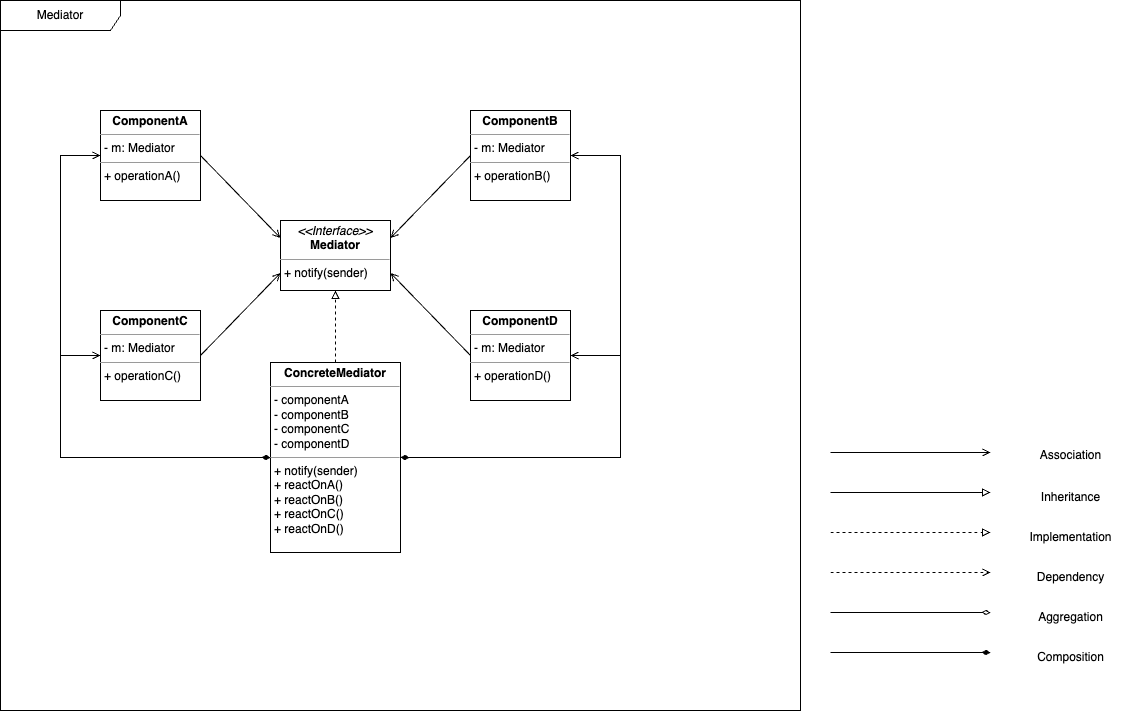

The diagram above was exported from draw.io. Its source (the exported page's mxGraphModel, read from the mxfile embedded in the PNG):
<mxGraphModel dx="703" dy="777" grid="1" gridSize="10" guides="1" tooltips="1" connect="1" arrows="1" fold="1" page="1" pageScale="1" pageWidth="1169" pageHeight="827" background="#ffffff" math="0" shadow="0">
  <root>
    <mxCell id="0" />
    <mxCell id="1" parent="0" />
    <mxCell id="C7NLP2P90zVWdkbIFHVU-33" value="Mediator" style="shape=umlFrame;whiteSpace=wrap;html=1;pointerEvents=0;width=120;height=30;" parent="1" vertex="1">
      <mxGeometry x="40" y="120" width="800" height="710" as="geometry" />
    </mxCell>
    <mxCell id="C7NLP2P90zVWdkbIFHVU-16" style="edgeStyle=orthogonalEdgeStyle;rounded=0;orthogonalLoop=1;jettySize=auto;html=1;exitX=1;exitY=0.5;exitDx=0;exitDy=0;endArrow=block;endFill=0;" parent="1" edge="1">
      <mxGeometry relative="1" as="geometry">
        <mxPoint x="870" y="612" as="sourcePoint" />
        <mxPoint x="1030" y="612" as="targetPoint" />
      </mxGeometry>
    </mxCell>
    <mxCell id="C7NLP2P90zVWdkbIFHVU-22" style="edgeStyle=orthogonalEdgeStyle;rounded=0;orthogonalLoop=1;jettySize=auto;html=1;exitX=1;exitY=0.5;exitDx=0;exitDy=0;dashed=1;endArrow=block;endFill=0;" parent="1" edge="1">
      <mxGeometry relative="1" as="geometry">
        <mxPoint x="870" y="652" as="sourcePoint" />
        <mxPoint x="1030" y="652" as="targetPoint" />
      </mxGeometry>
    </mxCell>
    <mxCell id="C7NLP2P90zVWdkbIFHVU-23" style="edgeStyle=orthogonalEdgeStyle;rounded=0;orthogonalLoop=1;jettySize=auto;html=1;exitX=1;exitY=0.5;exitDx=0;exitDy=0;dashed=1;endArrow=open;endFill=0;" parent="1" edge="1">
      <mxGeometry relative="1" as="geometry">
        <mxPoint x="870" y="692" as="sourcePoint" />
        <mxPoint x="1030" y="692" as="targetPoint" />
      </mxGeometry>
    </mxCell>
    <mxCell id="C7NLP2P90zVWdkbIFHVU-24" style="edgeStyle=orthogonalEdgeStyle;rounded=0;orthogonalLoop=1;jettySize=auto;html=1;exitX=1;exitY=0.5;exitDx=0;exitDy=0;endArrow=diamondThin;endFill=0;" parent="1" edge="1">
      <mxGeometry relative="1" as="geometry">
        <mxPoint x="870" y="732" as="sourcePoint" />
        <mxPoint x="1030" y="732" as="targetPoint" />
      </mxGeometry>
    </mxCell>
    <mxCell id="C7NLP2P90zVWdkbIFHVU-25" style="edgeStyle=orthogonalEdgeStyle;rounded=0;orthogonalLoop=1;jettySize=auto;html=1;exitX=1;exitY=0.5;exitDx=0;exitDy=0;endArrow=open;endFill=0;" parent="1" edge="1">
      <mxGeometry relative="1" as="geometry">
        <mxPoint x="870" y="572" as="sourcePoint" />
        <mxPoint x="1030" y="572" as="targetPoint" />
      </mxGeometry>
    </mxCell>
    <mxCell id="C7NLP2P90zVWdkbIFHVU-26" style="edgeStyle=orthogonalEdgeStyle;rounded=0;orthogonalLoop=1;jettySize=auto;html=1;exitX=1;exitY=0.5;exitDx=0;exitDy=0;endArrow=diamondThin;endFill=1;" parent="1" edge="1">
      <mxGeometry relative="1" as="geometry">
        <mxPoint x="870" y="772" as="sourcePoint" />
        <mxPoint x="1030" y="772" as="targetPoint" />
      </mxGeometry>
    </mxCell>
    <mxCell id="C7NLP2P90zVWdkbIFHVU-27" value="Association" style="text;html=1;align=center;verticalAlign=middle;resizable=0;points=[];autosize=1;strokeColor=none;fillColor=none;" parent="1" vertex="1">
      <mxGeometry x="1070" y="560" width="80" height="30" as="geometry" />
    </mxCell>
    <mxCell id="C7NLP2P90zVWdkbIFHVU-28" value="Inheritance" style="text;html=1;align=center;verticalAlign=middle;resizable=0;points=[];autosize=1;strokeColor=none;fillColor=none;" parent="1" vertex="1">
      <mxGeometry x="1070" y="602" width="80" height="30" as="geometry" />
    </mxCell>
    <mxCell id="C7NLP2P90zVWdkbIFHVU-29" value="Implementation" style="text;html=1;align=center;verticalAlign=middle;resizable=0;points=[];autosize=1;strokeColor=none;fillColor=none;" parent="1" vertex="1">
      <mxGeometry x="1055" y="642" width="110" height="30" as="geometry" />
    </mxCell>
    <mxCell id="C7NLP2P90zVWdkbIFHVU-30" value="Dependency" style="text;html=1;align=center;verticalAlign=middle;resizable=0;points=[];autosize=1;strokeColor=none;fillColor=none;" parent="1" vertex="1">
      <mxGeometry x="1065" y="682" width="90" height="30" as="geometry" />
    </mxCell>
    <mxCell id="C7NLP2P90zVWdkbIFHVU-31" value="Aggregation" style="text;html=1;align=center;verticalAlign=middle;resizable=0;points=[];autosize=1;strokeColor=none;fillColor=none;" parent="1" vertex="1">
      <mxGeometry x="1065" y="722" width="90" height="30" as="geometry" />
    </mxCell>
    <mxCell id="C7NLP2P90zVWdkbIFHVU-32" value="Composition" style="text;html=1;align=center;verticalAlign=middle;resizable=0;points=[];autosize=1;strokeColor=none;fillColor=none;" parent="1" vertex="1">
      <mxGeometry x="1065" y="762" width="90" height="30" as="geometry" />
    </mxCell>
    <mxCell id="QhNn57I25kRUYLazQ5or-1" value="&lt;p style=&quot;margin:0px;margin-top:4px;text-align:center;&quot;&gt;&lt;i&gt;&amp;lt;&amp;lt;Interface&amp;gt;&amp;gt;&lt;/i&gt;&lt;br&gt;&lt;b&gt;Mediator&lt;/b&gt;&lt;/p&gt;&lt;hr size=&quot;1&quot;&gt;&lt;p style=&quot;margin:0px;margin-left:4px;&quot;&gt;&lt;/p&gt;&lt;p style=&quot;margin:0px;margin-left:4px;&quot;&gt;+ notify(sender)&lt;/p&gt;" style="verticalAlign=top;align=left;overflow=fill;fontSize=12;fontFamily=Helvetica;html=1;whiteSpace=wrap;" parent="1" vertex="1">
      <mxGeometry x="320" y="340" width="110" height="70" as="geometry" />
    </mxCell>
    <mxCell id="ri7gf-r3IB7x3LlRBh5b-8" value="&lt;p style=&quot;margin:0px;margin-top:4px;text-align:center;&quot;&gt;&lt;b&gt;ConcreteMediator&lt;/b&gt;&lt;/p&gt;&lt;hr size=&quot;1&quot;&gt;&lt;p style=&quot;margin:0px;margin-left:4px;&quot;&gt;- componentA&lt;/p&gt;&lt;p style=&quot;margin:0px;margin-left:4px;&quot;&gt;- componentB&lt;br&gt;&lt;/p&gt;&lt;p style=&quot;margin:0px;margin-left:4px;&quot;&gt;- componentC&lt;br&gt;&lt;/p&gt;&lt;p style=&quot;margin:0px;margin-left:4px;&quot;&gt;- componentD&lt;/p&gt;&lt;hr size=&quot;1&quot;&gt;&lt;p style=&quot;margin:0px;margin-left:4px;&quot;&gt;&lt;span style=&quot;background-color: initial;&quot;&gt;+ notify(sender)&lt;/span&gt;&lt;/p&gt;&lt;p style=&quot;margin:0px;margin-left:4px;&quot;&gt;&lt;span style=&quot;background-color: initial;&quot;&gt;+ reactOnA()&lt;/span&gt;&lt;/p&gt;&lt;p style=&quot;margin:0px;margin-left:4px;&quot;&gt;+ reactOnB()&lt;span style=&quot;background-color: initial;&quot;&gt;&lt;br&gt;&lt;/span&gt;&lt;/p&gt;&lt;p style=&quot;margin:0px;margin-left:4px;&quot;&gt;+ reactOnC()&lt;br&gt;&lt;/p&gt;&lt;p style=&quot;margin:0px;margin-left:4px;&quot;&gt;+ reactOnD()&lt;br&gt;&lt;/p&gt;" style="verticalAlign=top;align=left;overflow=fill;fontSize=12;fontFamily=Helvetica;html=1;whiteSpace=wrap;" vertex="1" parent="1">
      <mxGeometry x="310" y="482" width="130" height="190" as="geometry" />
    </mxCell>
    <mxCell id="ri7gf-r3IB7x3LlRBh5b-9" value="&lt;p style=&quot;margin:0px;margin-top:4px;text-align:center;&quot;&gt;&lt;b&gt;ComponentA&lt;/b&gt;&lt;/p&gt;&lt;hr size=&quot;1&quot;&gt;&lt;p style=&quot;margin:0px;margin-left:4px;&quot;&gt;- m: Mediator&lt;/p&gt;&lt;hr size=&quot;1&quot;&gt;&lt;p style=&quot;margin:0px;margin-left:4px;&quot;&gt;&lt;span style=&quot;background-color: initial;&quot;&gt;+ operationA()&lt;/span&gt;&lt;br&gt;&lt;/p&gt;" style="verticalAlign=top;align=left;overflow=fill;fontSize=12;fontFamily=Helvetica;html=1;whiteSpace=wrap;" vertex="1" parent="1">
      <mxGeometry x="140" y="230" width="100" height="90" as="geometry" />
    </mxCell>
    <mxCell id="ri7gf-r3IB7x3LlRBh5b-26" value="&lt;p style=&quot;margin:0px;margin-top:4px;text-align:center;&quot;&gt;&lt;b&gt;ComponentB&lt;/b&gt;&lt;/p&gt;&lt;hr size=&quot;1&quot;&gt;&lt;p style=&quot;margin:0px;margin-left:4px;&quot;&gt;- m: Mediator&lt;/p&gt;&lt;hr size=&quot;1&quot;&gt;&lt;p style=&quot;margin:0px;margin-left:4px;&quot;&gt;&lt;span style=&quot;background-color: initial;&quot;&gt;+ operationB()&lt;/span&gt;&lt;br&gt;&lt;/p&gt;" style="verticalAlign=top;align=left;overflow=fill;fontSize=12;fontFamily=Helvetica;html=1;whiteSpace=wrap;" vertex="1" parent="1">
      <mxGeometry x="510" y="230" width="100" height="90" as="geometry" />
    </mxCell>
    <mxCell id="ri7gf-r3IB7x3LlRBh5b-27" value="&lt;p style=&quot;margin:0px;margin-top:4px;text-align:center;&quot;&gt;&lt;b&gt;ComponentC&lt;/b&gt;&lt;/p&gt;&lt;hr size=&quot;1&quot;&gt;&lt;p style=&quot;margin:0px;margin-left:4px;&quot;&gt;- m: Mediator&lt;/p&gt;&lt;hr size=&quot;1&quot;&gt;&lt;p style=&quot;margin:0px;margin-left:4px;&quot;&gt;&lt;span style=&quot;background-color: initial;&quot;&gt;+ operationC()&lt;/span&gt;&lt;br&gt;&lt;/p&gt;" style="verticalAlign=top;align=left;overflow=fill;fontSize=12;fontFamily=Helvetica;html=1;whiteSpace=wrap;" vertex="1" parent="1">
      <mxGeometry x="140" y="430" width="100" height="90" as="geometry" />
    </mxCell>
    <mxCell id="ri7gf-r3IB7x3LlRBh5b-28" value="&lt;p style=&quot;margin:0px;margin-top:4px;text-align:center;&quot;&gt;&lt;b&gt;ComponentD&lt;/b&gt;&lt;/p&gt;&lt;hr size=&quot;1&quot;&gt;&lt;p style=&quot;margin:0px;margin-left:4px;&quot;&gt;- m: Mediator&lt;/p&gt;&lt;hr size=&quot;1&quot;&gt;&lt;p style=&quot;margin:0px;margin-left:4px;&quot;&gt;&lt;span style=&quot;background-color: initial;&quot;&gt;+ operationD()&lt;/span&gt;&lt;br&gt;&lt;/p&gt;" style="verticalAlign=top;align=left;overflow=fill;fontSize=12;fontFamily=Helvetica;html=1;whiteSpace=wrap;" vertex="1" parent="1">
      <mxGeometry x="510" y="430" width="100" height="90" as="geometry" />
    </mxCell>
    <mxCell id="ri7gf-r3IB7x3LlRBh5b-29" style="edgeStyle=orthogonalEdgeStyle;rounded=0;orthogonalLoop=1;jettySize=auto;html=1;exitX=0.5;exitY=0;exitDx=0;exitDy=0;dashed=1;endArrow=block;endFill=0;entryX=0.5;entryY=1;entryDx=0;entryDy=0;" edge="1" parent="1" source="ri7gf-r3IB7x3LlRBh5b-8" target="QhNn57I25kRUYLazQ5or-1">
      <mxGeometry relative="1" as="geometry">
        <mxPoint x="600" y="632" as="sourcePoint" />
        <mxPoint x="760" y="632" as="targetPoint" />
      </mxGeometry>
    </mxCell>
    <mxCell id="ri7gf-r3IB7x3LlRBh5b-30" style="rounded=0;orthogonalLoop=1;jettySize=auto;html=1;exitX=1;exitY=0.5;exitDx=0;exitDy=0;endArrow=open;endFill=0;entryX=0;entryY=0.25;entryDx=0;entryDy=0;" edge="1" parent="1" source="ri7gf-r3IB7x3LlRBh5b-9" target="QhNn57I25kRUYLazQ5or-1">
      <mxGeometry relative="1" as="geometry">
        <mxPoint x="630" y="559" as="sourcePoint" />
        <mxPoint x="790" y="559" as="targetPoint" />
      </mxGeometry>
    </mxCell>
    <mxCell id="ri7gf-r3IB7x3LlRBh5b-31" style="rounded=0;orthogonalLoop=1;jettySize=auto;html=1;exitX=0;exitY=0.5;exitDx=0;exitDy=0;endArrow=open;endFill=0;entryX=1;entryY=0.25;entryDx=0;entryDy=0;" edge="1" parent="1" source="ri7gf-r3IB7x3LlRBh5b-26" target="QhNn57I25kRUYLazQ5or-1">
      <mxGeometry relative="1" as="geometry">
        <mxPoint x="250" y="285" as="sourcePoint" />
        <mxPoint x="330" y="350" as="targetPoint" />
      </mxGeometry>
    </mxCell>
    <mxCell id="ri7gf-r3IB7x3LlRBh5b-32" style="rounded=0;orthogonalLoop=1;jettySize=auto;html=1;exitX=1;exitY=0.5;exitDx=0;exitDy=0;endArrow=open;endFill=0;entryX=0;entryY=0.75;entryDx=0;entryDy=0;" edge="1" parent="1" source="ri7gf-r3IB7x3LlRBh5b-27" target="QhNn57I25kRUYLazQ5or-1">
      <mxGeometry relative="1" as="geometry">
        <mxPoint x="250" y="285" as="sourcePoint" />
        <mxPoint x="330" y="350" as="targetPoint" />
      </mxGeometry>
    </mxCell>
    <mxCell id="ri7gf-r3IB7x3LlRBh5b-33" style="rounded=0;orthogonalLoop=1;jettySize=auto;html=1;exitX=0;exitY=0.5;exitDx=0;exitDy=0;endArrow=open;endFill=0;entryX=1;entryY=0.75;entryDx=0;entryDy=0;" edge="1" parent="1" source="ri7gf-r3IB7x3LlRBh5b-28" target="QhNn57I25kRUYLazQ5or-1">
      <mxGeometry relative="1" as="geometry">
        <mxPoint x="260" y="295" as="sourcePoint" />
        <mxPoint x="340" y="360" as="targetPoint" />
      </mxGeometry>
    </mxCell>
    <mxCell id="ri7gf-r3IB7x3LlRBh5b-34" style="edgeStyle=orthogonalEdgeStyle;rounded=0;orthogonalLoop=1;jettySize=auto;html=1;exitX=0;exitY=0.5;exitDx=0;exitDy=0;endArrow=diamondThin;endFill=1;entryX=0;entryY=0.5;entryDx=0;entryDy=0;startArrow=open;startFill=0;" edge="1" parent="1" source="ri7gf-r3IB7x3LlRBh5b-9" target="ri7gf-r3IB7x3LlRBh5b-8">
      <mxGeometry relative="1" as="geometry">
        <mxPoint x="120" y="580" as="sourcePoint" />
        <mxPoint x="280" y="580" as="targetPoint" />
        <Array as="points">
          <mxPoint x="100" y="275" />
          <mxPoint x="100" y="577" />
        </Array>
      </mxGeometry>
    </mxCell>
    <mxCell id="ri7gf-r3IB7x3LlRBh5b-35" style="edgeStyle=orthogonalEdgeStyle;rounded=0;orthogonalLoop=1;jettySize=auto;html=1;exitX=0;exitY=0.5;exitDx=0;exitDy=0;endArrow=diamondThin;endFill=1;entryX=0;entryY=0.5;entryDx=0;entryDy=0;startArrow=open;startFill=0;" edge="1" parent="1" source="ri7gf-r3IB7x3LlRBh5b-27" target="ri7gf-r3IB7x3LlRBh5b-8">
      <mxGeometry relative="1" as="geometry">
        <mxPoint x="150" y="285" as="sourcePoint" />
        <mxPoint x="320" y="587" as="targetPoint" />
        <Array as="points">
          <mxPoint x="100" y="475" />
          <mxPoint x="100" y="577" />
        </Array>
      </mxGeometry>
    </mxCell>
    <mxCell id="ri7gf-r3IB7x3LlRBh5b-36" style="edgeStyle=orthogonalEdgeStyle;rounded=0;orthogonalLoop=1;jettySize=auto;html=1;exitX=1;exitY=0.5;exitDx=0;exitDy=0;endArrow=diamondThin;endFill=1;entryX=1;entryY=0.5;entryDx=0;entryDy=0;startArrow=open;startFill=0;" edge="1" parent="1" source="ri7gf-r3IB7x3LlRBh5b-28" target="ri7gf-r3IB7x3LlRBh5b-8">
      <mxGeometry relative="1" as="geometry">
        <mxPoint x="160" y="295" as="sourcePoint" />
        <mxPoint x="330" y="597" as="targetPoint" />
        <Array as="points">
          <mxPoint x="660" y="475" />
          <mxPoint x="660" y="577" />
        </Array>
      </mxGeometry>
    </mxCell>
    <mxCell id="ri7gf-r3IB7x3LlRBh5b-37" style="edgeStyle=orthogonalEdgeStyle;rounded=0;orthogonalLoop=1;jettySize=auto;html=1;exitX=1;exitY=0.5;exitDx=0;exitDy=0;endArrow=diamondThin;endFill=1;entryX=1;entryY=0.5;entryDx=0;entryDy=0;startArrow=open;startFill=0;" edge="1" parent="1" source="ri7gf-r3IB7x3LlRBh5b-26" target="ri7gf-r3IB7x3LlRBh5b-8">
      <mxGeometry relative="1" as="geometry">
        <mxPoint x="620" y="485" as="sourcePoint" />
        <mxPoint x="450" y="587" as="targetPoint" />
        <Array as="points">
          <mxPoint x="660" y="275" />
          <mxPoint x="660" y="577" />
        </Array>
      </mxGeometry>
    </mxCell>
  </root>
</mxGraphModel>